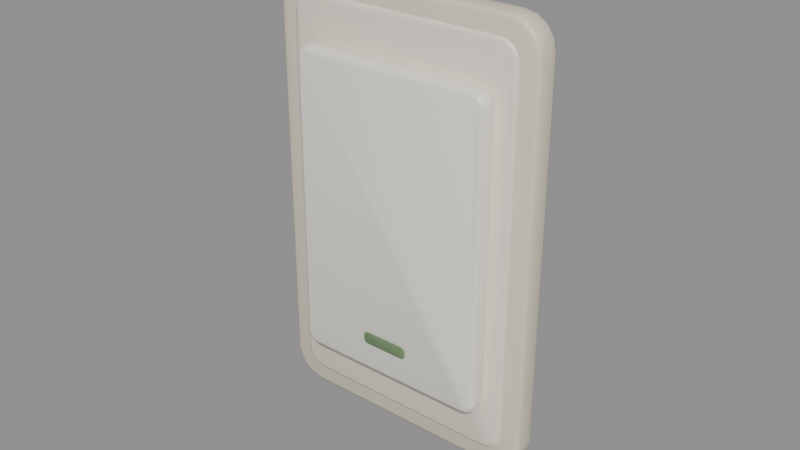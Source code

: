 # Source: lightswitch.blend  (saved by Blender 5.2.45; exported with 4.5.12 LTS)
import bpy
from mathutils import Matrix  # noqa: F401  (used for matrix-valued properties, if any)

bpy.ops.wm.read_factory_settings(use_empty=True)
scene = bpy.context.scene
scene.name = 'Scene'

# ---- materials (node trees are filled in below, after node groups)
mat_switchframe = bpy.data.materials.new('SwitchFrame')
mat_switchframe.diffuse_color = (0.7605, 0.6867, 0.552, 1.0)
mat_switchplate = bpy.data.materials.new('SwitchPlate')
mat_switchplate.diffuse_color = (0.8632, 0.807, 0.6867, 1.0)
mat_switchrocker = bpy.data.materials.new('SwitchRocker')
mat_switchrocker.diffuse_color = (0.9216, 0.8796, 0.7913, 1.0)
mat_switchlamp = bpy.data.materials.new('SwitchLamp')
mat_switchlamp.diffuse_color = (0.159, 0.2542, 0.1221, 1.0)

# ---- material node trees
mat_switchframe.use_nodes = True; mat_switchframe.node_tree.nodes.clear()
_N = mat_switchframe.node_tree.nodes; _L = mat_switchframe.node_tree.links
n0 = _N.new('ShaderNodeBsdfPrincipled'); n0.name = 'Principled BSDF'; n0.location = (-200, 100)
n0.inputs[0].default_value = (0.7605, 0.6867, 0.552, 1.0)
n0.inputs[10].default_value = 0.005
n0.inputs[20].default_value = 0.05
n1 = _N.new('ShaderNodeOutputMaterial'); n1.name = 'Material Output'; n1.location = (200, 100)
_L.new(n0.outputs[0], n1.inputs[0])
n1.is_active_output = True
mat_switchplate.use_nodes = True; mat_switchplate.node_tree.nodes.clear()
_N = mat_switchplate.node_tree.nodes; _L = mat_switchplate.node_tree.links
n0 = _N.new('ShaderNodeBsdfPrincipled'); n0.name = 'Principled BSDF'; n0.location = (-200, 100)
n0.inputs[0].default_value = (0.8632, 0.807, 0.6867, 1.0)
n0.inputs[2].default_value = 0.45
n0.inputs[10].default_value = 0.005
n0.inputs[20].default_value = 0.05
n1 = _N.new('ShaderNodeOutputMaterial'); n1.name = 'Material Output'; n1.location = (200, 100)
_L.new(n0.outputs[0], n1.inputs[0])
n1.is_active_output = True
mat_switchrocker.use_nodes = True; mat_switchrocker.node_tree.nodes.clear()
_N = mat_switchrocker.node_tree.nodes; _L = mat_switchrocker.node_tree.links
n0 = _N.new('ShaderNodeBsdfPrincipled'); n0.name = 'Principled BSDF'; n0.location = (-200, 100)
n0.inputs[0].default_value = (0.9216, 0.8796, 0.7913, 1.0)
n0.inputs[2].default_value = 0.35
n0.inputs[10].default_value = 0.005
n0.inputs[20].default_value = 0.05
n1 = _N.new('ShaderNodeOutputMaterial'); n1.name = 'Material Output'; n1.location = (200, 100)
_L.new(n0.outputs[0], n1.inputs[0])
n1.is_active_output = True
mat_switchlamp.use_nodes = True; mat_switchlamp.node_tree.nodes.clear()
_N = mat_switchlamp.node_tree.nodes; _L = mat_switchlamp.node_tree.links
n0 = _N.new('ShaderNodeBsdfPrincipled'); n0.name = 'Principled BSDF'; n0.location = (-200, 100)
n0.inputs[0].default_value = (0.159, 0.2542, 0.1221, 1.0)
n0.inputs[2].default_value = 0.4
n0.inputs[10].default_value = 0.005
n0.inputs[20].default_value = 0.05
n1 = _N.new('ShaderNodeOutputMaterial'); n1.name = 'Material Output'; n1.location = (200, 100)
_L.new(n0.outputs[0], n1.inputs[0])
n1.is_active_output = True

# ---- meshes
me_switchplate = bpy.data.meshes.new('SwitchPlate')
me_switchplate.from_pydata([(0.0435, 0.0, 0.05985), (0.045, -0.0015, 0.06), (0.04456, -0.0004393, 0.05996), (0.04283, 0.0, 0.06324), (0.04424, -0.0015, 0.06383), (0.04382, -0.0004393, 0.06366), (0.04099, 0.0, 0.06599), (0.04207, -0.0015, 0.06707), (0.04175, -0.0004393, 0.06675), (0.03824, 0.0, 0.06783), (0.03883, -0.0015, 0.06924), (0.03866, -0.0004393, 0.06882), (0.03485, 0.0, 0.0685), (0.035, -0.0015, 0.07), (0.03496, -0.0004393, 0.06956), (-0.03485, 0.0, 0.0685), (-0.035, -0.0015, 0.07), (-0.03496, -0.0004393, 0.06956), (-0.03824, 0.0, 0.06783), (-0.03883, -0.0015, 0.06924), (-0.03866, -0.0004393, 0.06882), (-0.04099, 0.0, 0.06599), (-0.04207, -0.0015, 0.06707), (-0.04175, -0.0004393, 0.06675), (-0.04283, 0.0, 0.06324), (-0.04424, -0.0015, 0.06383), (-0.04382, -0.0004393, 0.06366), (-0.0435, 0.0, 0.05985), (-0.045, -0.0015, 0.06), (-0.04456, -0.0004393, 0.05996), (-0.0435, 0.0, -0.05985), (-0.045, -0.0015, -0.06), (-0.04456, -0.0004393, -0.05996), (-0.04283, 0.0, -0.06324), (-0.04424, -0.0015, -0.06383), (-0.04382, -0.0004393, -0.06366), (-0.04099, 0.0, -0.06599), (-0.04207, -0.0015, -0.06707), (-0.04175, -0.0004393, -0.06675), (-0.03824, 0.0, -0.06783), (-0.03883, -0.0015, -0.06924), (-0.03866, -0.0004393, -0.06882), (-0.03485, 0.0, -0.0685), (-0.035, -0.0015, -0.07), (-0.03496, -0.0004393, -0.06956), (0.03485, 0.0, -0.0685), (0.035, -0.0015, -0.07), (0.03496, -0.0004393, -0.06956), (0.03824, 0.0, -0.06783), (0.03883, -0.0015, -0.06924), (0.03866, -0.0004393, -0.06882), (0.04099, 0.0, -0.06599), (0.04207, -0.0015, -0.06707), (0.04175, -0.0004393, -0.06675), (0.04283, 0.0, -0.06324), (0.04424, -0.0015, -0.06383), (0.04382, -0.0004393, -0.06366), (0.0435, 0.0, -0.05985), (0.045, -0.0015, -0.06), (0.04456, -0.0004393, -0.05996), (0.0435, -0.008, 0.05985), (0.045, -0.0065, 0.06), (0.04456, -0.007561, 0.05996), (0.04283, -0.008, 0.06324), (0.04424, -0.0065, 0.06383), (0.04382, -0.007561, 0.06366), (0.04099, -0.008, 0.06599), (0.04207, -0.0065, 0.06707), (0.04175, -0.007561, 0.06675), (0.03824, -0.008, 0.06783), (0.03883, -0.0065, 0.06924), (0.03866, -0.007561, 0.06882), (0.03485, -0.008, 0.0685), (0.035, -0.0065, 0.07), (0.03496, -0.007561, 0.06956), (-0.03485, -0.008, 0.0685), (-0.035, -0.0065, 0.07), (-0.03496, -0.007561, 0.06956), (-0.03824, -0.008, 0.06783), (-0.03883, -0.0065, 0.06924), (-0.03866, -0.007561, 0.06882), (-0.04099, -0.008, 0.06599), (-0.04207, -0.0065, 0.06707), (-0.04175, -0.007561, 0.06675), (-0.04283, -0.008, 0.06324), (-0.04424, -0.0065, 0.06383), (-0.04382, -0.007561, 0.06366), (-0.0435, -0.008, 0.05985), (-0.045, -0.0065, 0.06), (-0.04456, -0.007561, 0.05996), (-0.0435, -0.008, -0.05985), (-0.045, -0.0065, -0.06), (-0.04456, -0.007561, -0.05996), (-0.04283, -0.008, -0.06324), (-0.04424, -0.0065, -0.06383), (-0.04382, -0.007561, -0.06366), (-0.04099, -0.008, -0.06599), (-0.04207, -0.0065, -0.06707), (-0.04175, -0.007561, -0.06675), (-0.03824, -0.008, -0.06783), (-0.03883, -0.0065, -0.06924), (-0.03866, -0.007561, -0.06882), (-0.03485, -0.008, -0.0685), (-0.035, -0.0065, -0.07), (-0.03496, -0.007561, -0.06956), (0.03485, -0.008, -0.0685), (0.035, -0.0065, -0.07), (0.03496, -0.007561, -0.06956), (0.03824, -0.008, -0.06783), (0.03883, -0.0065, -0.06924), (0.03866, -0.007561, -0.06882), (0.04099, -0.008, -0.06599), (0.04207, -0.0065, -0.06707), (0.04175, -0.007561, -0.06675), (0.04283, -0.008, -0.06324), (0.04424, -0.0065, -0.06383), (0.04382, -0.007561, -0.06366), (0.0435, -0.008, -0.05985), (0.045, -0.0065, -0.06), (0.04456, -0.007561, -0.05996), (0.0375, 0.0, 0.05785), (0.039, -0.0015, 0.058), (0.03856, -0.0004393, 0.05796), (0.03713, 0.0, 0.05971), (0.03854, -0.0015, 0.0603), (0.03813, -0.0004393, 0.06012), (0.03616, 0.0, 0.06116), (0.03724, -0.0015, 0.06224), (0.03693, -0.0004393, 0.06193), (0.03471, 0.0, 0.06213), (0.0353, -0.0015, 0.06354), (0.03512, -0.0004393, 0.06313), (0.03285, 0.0, 0.0625), (0.033, -0.0015, 0.064), (0.03296, -0.0004393, 0.06356), (-0.03285, 0.0, 0.0625), (-0.033, -0.0015, 0.064), (-0.03296, -0.0004393, 0.06356), (-0.03471, 0.0, 0.06213), (-0.0353, -0.0015, 0.06354), (-0.03512, -0.0004393, 0.06313), (-0.03616, 0.0, 0.06116), (-0.03724, -0.0015, 0.06224), (-0.03693, -0.0004393, 0.06193), (-0.03713, 0.0, 0.05971), (-0.03854, -0.0015, 0.0603), (-0.03813, -0.0004393, 0.06012), (-0.0375, 0.0, 0.05785), (-0.039, -0.0015, 0.058), (-0.03856, -0.0004393, 0.05796), (-0.0375, 0.0, -0.05785), (-0.039, -0.0015, -0.058), (-0.03856, -0.0004393, -0.05796), (-0.03713, 0.0, -0.05971), (-0.03854, -0.0015, -0.0603), (-0.03813, -0.0004393, -0.06012), (-0.03616, 0.0, -0.06116), (-0.03724, -0.0015, -0.06224), (-0.03693, -0.0004393, -0.06193), (-0.03471, 0.0, -0.06213), (-0.0353, -0.0015, -0.06354), (-0.03512, -0.0004393, -0.06313), (-0.03285, 0.0, -0.0625), (-0.033, -0.0015, -0.064), (-0.03296, -0.0004393, -0.06356), (0.03285, 0.0, -0.0625), (0.033, -0.0015, -0.064), (0.03296, -0.0004393, -0.06356), (0.03471, 0.0, -0.06213), (0.0353, -0.0015, -0.06354), (0.03512, -0.0004393, -0.06313), (0.03616, 0.0, -0.06116), (0.03724, -0.0015, -0.06224), (0.03693, -0.0004393, -0.06193), (0.03713, 0.0, -0.05971), (0.03854, -0.0015, -0.0603), (0.03813, -0.0004393, -0.06012), (0.0375, 0.0, -0.05785), (0.039, -0.0015, -0.058), (0.03856, -0.0004393, -0.05796), (0.0375, -0.0088, 0.05785), (0.039, -0.0073, 0.058), (0.03856, -0.008361, 0.05796), (0.03713, -0.0088, 0.05971), (0.03854, -0.0073, 0.0603), (0.03813, -0.008361, 0.06012), (0.03616, -0.0088, 0.06116), (0.03724, -0.0073, 0.06224), (0.03693, -0.008361, 0.06193), (0.03471, -0.0088, 0.06213), (0.0353, -0.0073, 0.06354), (0.03512, -0.008361, 0.06313), (0.03285, -0.0088, 0.0625), (0.033, -0.0073, 0.064), (0.03296, -0.008361, 0.06356), (-0.03285, -0.0088, 0.0625), (-0.033, -0.0073, 0.064), (-0.03296, -0.008361, 0.06356), (-0.03471, -0.0088, 0.06213), (-0.0353, -0.0073, 0.06354), (-0.03512, -0.008361, 0.06313), (-0.03616, -0.0088, 0.06116), (-0.03724, -0.0073, 0.06224), (-0.03693, -0.008361, 0.06193), (-0.03713, -0.0088, 0.05971), (-0.03854, -0.0073, 0.0603), (-0.03813, -0.008361, 0.06012), (-0.0375, -0.0088, 0.05785), (-0.039, -0.0073, 0.058), (-0.03856, -0.008361, 0.05796), (-0.0375, -0.0088, -0.05785), (-0.039, -0.0073, -0.058), (-0.03856, -0.008361, -0.05796), (-0.03713, -0.0088, -0.05971), (-0.03854, -0.0073, -0.0603), (-0.03813, -0.008361, -0.06012), (-0.03616, -0.0088, -0.06116), (-0.03724, -0.0073, -0.06224), (-0.03693, -0.008361, -0.06193), (-0.03471, -0.0088, -0.06213), (-0.0353, -0.0073, -0.06354), (-0.03512, -0.008361, -0.06313), (-0.03285, -0.0088, -0.0625), (-0.033, -0.0073, -0.064), (-0.03296, -0.008361, -0.06356), (0.03285, -0.0088, -0.0625), (0.033, -0.0073, -0.064), (0.03296, -0.008361, -0.06356), (0.03471, -0.0088, -0.06213), (0.0353, -0.0073, -0.06354), (0.03512, -0.008361, -0.06313), (0.03616, -0.0088, -0.06116), (0.03724, -0.0073, -0.06224), (0.03693, -0.008361, -0.06193), (0.03713, -0.0088, -0.05971), (0.03854, -0.0073, -0.0603), (0.03813, -0.008361, -0.06012), (0.0375, -0.0088, -0.05785), (0.039, -0.0073, -0.058), (0.03856, -0.008361, -0.05796)], [], [(0, 3, 5, 2), (2, 5, 4, 1), (63, 60, 62, 65), (65, 62, 61, 64), (3, 6, 8, 5), (5, 8, 7, 4), (66, 63, 65, 68), (68, 65, 64, 67), (6, 9, 11, 8), (8, 11, 10, 7), (69, 66, 68, 71), (71, 68, 67, 70), (9, 12, 14, 11), (11, 14, 13, 10), (72, 69, 71, 74), (74, 71, 70, 73), (12, 15, 17, 14), (14, 17, 16, 13), (75, 72, 74, 77), (77, 74, 73, 76), (15, 18, 20, 17), (17, 20, 19, 16), (78, 75, 77, 80), (80, 77, 76, 79), (18, 21, 23, 20), (20, 23, 22, 19), (81, 78, 80, 83), (83, 80, 79, 82), (21, 24, 26, 23), (23, 26, 25, 22), (84, 81, 83, 86), (86, 83, 82, 85), (24, 27, 29, 26), (26, 29, 28, 25), (87, 84, 86, 89), (89, 86, 85, 88), (27, 30, 32, 29), (29, 32, 31, 28), (90, 87, 89, 92), (92, 89, 88, 91), (30, 33, 35, 32), (32, 35, 34, 31), (93, 90, 92, 95), (95, 92, 91, 94), (33, 36, 38, 35), (35, 38, 37, 34), (96, 93, 95, 98), (98, 95, 94, 97), (36, 39, 41, 38), (38, 41, 40, 37), (99, 96, 98, 101), (101, 98, 97, 100), (39, 42, 44, 41), (41, 44, 43, 40), (102, 99, 101, 104), (104, 101, 100, 103), (42, 45, 47, 44), (44, 47, 46, 43), (105, 102, 104, 107), (107, 104, 103, 106), (45, 48, 50, 47), (47, 50, 49, 46), (108, 105, 107, 110), (110, 107, 106, 109), (48, 51, 53, 50), (50, 53, 52, 49), (111, 108, 110, 113), (113, 110, 109, 112), (51, 54, 56, 53), (53, 56, 55, 52), (114, 111, 113, 116), (116, 113, 112, 115), (54, 57, 59, 56), (56, 59, 58, 55), (117, 114, 116, 119), (119, 116, 115, 118), (57, 0, 2, 59), (59, 2, 1, 58), (60, 117, 119, 62), (62, 119, 118, 61), (58, 1, 61, 118), (1, 4, 64, 61), (57, 54, 51, 48, 45, 42, 39, 36, 33, 30, 27, 24, 21, 18, 15, 12, 9, 6, 3, 0), (4, 7, 67, 64), (7, 10, 70, 67), (10, 13, 73, 70), (13, 16, 76, 73), (16, 19, 79, 76), (19, 22, 82, 79), (22, 25, 85, 82), (25, 28, 88, 85), (28, 31, 91, 88), (31, 34, 94, 91), (34, 37, 97, 94), (37, 40, 100, 97), (40, 43, 103, 100), (43, 46, 106, 103), (46, 49, 109, 106), (49, 52, 112, 109), (52, 55, 115, 112), (55, 58, 118, 115), (60, 63, 66, 69, 72, 75, 78, 81, 84, 87, 90, 93, 96, 99, 102, 105, 108, 111, 114, 117), (120, 123, 125, 122), (122, 125, 124, 121), (183, 180, 182, 185), (185, 182, 181, 184), (123, 126, 128, 125), (125, 128, 127, 124), (186, 183, 185, 188), (188, 185, 184, 187), (126, 129, 131, 128), (128, 131, 130, 127), (189, 186, 188, 191), (191, 188, 187, 190), (129, 132, 134, 131), (131, 134, 133, 130), (192, 189, 191, 194), (194, 191, 190, 193), (132, 135, 137, 134), (134, 137, 136, 133), (195, 192, 194, 197), (197, 194, 193, 196), (135, 138, 140, 137), (137, 140, 139, 136), (198, 195, 197, 200), (200, 197, 196, 199), (138, 141, 143, 140), (140, 143, 142, 139), (201, 198, 200, 203), (203, 200, 199, 202), (141, 144, 146, 143), (143, 146, 145, 142), (204, 201, 203, 206), (206, 203, 202, 205), (144, 147, 149, 146), (146, 149, 148, 145), (207, 204, 206, 209), (209, 206, 205, 208), (147, 150, 152, 149), (149, 152, 151, 148), (210, 207, 209, 212), (212, 209, 208, 211), (150, 153, 155, 152), (152, 155, 154, 151), (213, 210, 212, 215), (215, 212, 211, 214), (153, 156, 158, 155), (155, 158, 157, 154), (216, 213, 215, 218), (218, 215, 214, 217), (156, 159, 161, 158), (158, 161, 160, 157), (219, 216, 218, 221), (221, 218, 217, 220), (159, 162, 164, 161), (161, 164, 163, 160), (222, 219, 221, 224), (224, 221, 220, 223), (162, 165, 167, 164), (164, 167, 166, 163), (225, 222, 224, 227), (227, 224, 223, 226), (165, 168, 170, 167), (167, 170, 169, 166), (228, 225, 227, 230), (230, 227, 226, 229), (168, 171, 173, 170), (170, 173, 172, 169), (231, 228, 230, 233), (233, 230, 229, 232), (171, 174, 176, 173), (173, 176, 175, 172), (234, 231, 233, 236), (236, 233, 232, 235), (174, 177, 179, 176), (176, 179, 178, 175), (237, 234, 236, 239), (239, 236, 235, 238), (177, 120, 122, 179), (179, 122, 121, 178), (180, 237, 239, 182), (182, 239, 238, 181), (178, 121, 181, 238), (121, 124, 184, 181), (177, 174, 171, 168, 165, 162, 159, 156, 153, 150, 147, 144, 141, 138, 135, 132, 129, 126, 123, 120), (124, 127, 187, 184), (127, 130, 190, 187), (130, 133, 193, 190), (133, 136, 196, 193), (136, 139, 199, 196), (139, 142, 202, 199), (142, 145, 205, 202), (145, 148, 208, 205), (148, 151, 211, 208), (151, 154, 214, 211), (154, 157, 217, 214), (157, 160, 220, 217), (160, 163, 223, 220), (163, 166, 226, 223), (166, 169, 229, 226), (169, 172, 232, 229), (172, 175, 235, 232), (175, 178, 238, 235), (180, 183, 186, 189, 192, 195, 198, 201, 204, 207, 210, 213, 216, 219, 222, 225, 228, 231, 234, 237)])
me_switchplate.polygons.foreach_set('use_smooth', [True] * 204)
me_switchplate.polygons.foreach_set('material_index', [0, 0, 0, 0, 0, 0, 0, 0, 0, 0, 0, 0, 0, 0, 0, 0, 0, 0, 0, 0, 0, 0, 0, 0, 0, 0, 0, 0, 0, 0, 0, 0, 0, 0, 0, 0, 0, 0, 0, 0, 0, 0, 0, 0, 0, 0, 0, 0, 0, 0, 0, 0, 0, 0, 0, 0, 0, 0, 0, 0, 0, 0, 0, 0, 0, 0, 0, 0, 0, 0, 0, 0, 0, 0, 0, 0, 0, 0, 0, 0, 0, 0, 0, 0, 0, 0, 0, 0, 0, 0, 0, 0, 0, 0, 0, 0, 0, 0, 0, 0, 0, 0, 1, 1, 1, 1, 1, 1, 1, 1, 1, 1, 1, 1, 1, 1, 1, 1, 1, 1, 1, 1, 1, 1, 1, 1, 1, 1, 1, 1, 1, 1, 1, 1, 1, 1, 1, 1, 1, 1, 1, 1, 1, 1, 1, 1, 1, 1, 1, 1, 1, 1, 1, 1, 1, 1, 1, 1, 1, 1, 1, 1, 1, 1, 1, 1, 1, 1, 1, 1, 1, 1, 1, 1, 1, 1, 1, 1, 1, 1, 1, 1, 1, 1, 1, 1, 1, 1, 1, 1, 1, 1, 1, 1, 1, 1, 1, 1, 1, 1, 1, 1, 1, 1])
me_switchplate.materials.append(mat_switchframe)
me_switchplate.materials.append(mat_switchplate)
me_switchplate.update()
me_switchrocker = bpy.data.meshes.new('SwitchRocker')
me_switchrocker.from_pydata([(0.0315, 0.0, 0.04585), (0.033, -0.0015, 0.046), (0.03256, -0.0004393, 0.04596), (0.03128, 0.0, 0.04695), (0.0327, -0.0015, 0.04753), (0.03228, -0.0004393, 0.04736), (0.03075, 0.0, 0.04775), (0.03183, -0.0015, 0.04883), (0.03151, -0.0004393, 0.04851), (0.02995, 0.0, 0.04828), (0.03053, -0.0015, 0.0497), (0.03036, -0.0004393, 0.04928), (0.02885, 0.0, 0.0485), (0.029, -0.0015, 0.05), (0.02896, -0.0004393, 0.04956), (-0.02885, 0.0, 0.0485), (-0.029, -0.0015, 0.05), (-0.02896, -0.0004393, 0.04956), (-0.02995, 0.0, 0.04828), (-0.03053, -0.0015, 0.0497), (-0.03036, -0.0004393, 0.04928), (-0.03075, 0.0, 0.04775), (-0.03183, -0.0015, 0.04883), (-0.03151, -0.0004393, 0.04851), (-0.03128, 0.0, 0.04695), (-0.0327, -0.0015, 0.04753), (-0.03228, -0.0004393, 0.04736), (-0.0315, 0.0, 0.04585), (-0.033, -0.0015, 0.046), (-0.03256, -0.0004393, 0.04596), (-0.0315, 0.0, -0.04585), (-0.033, -0.0015, -0.046), (-0.03256, -0.0004393, -0.04596), (-0.03128, 0.0, -0.04695), (-0.0327, -0.0015, -0.04753), (-0.03228, -0.0004393, -0.04736), (-0.03075, 0.0, -0.04775), (-0.03183, -0.0015, -0.04883), (-0.03151, -0.0004393, -0.04851), (-0.02995, 0.0, -0.04828), (-0.03053, -0.0015, -0.0497), (-0.03036, -0.0004393, -0.04928), (-0.02885, 0.0, -0.0485), (-0.029, -0.0015, -0.05), (-0.02896, -0.0004393, -0.04956), (0.02885, 0.0, -0.0485), (0.029, -0.0015, -0.05), (0.02896, -0.0004393, -0.04956), (0.02995, 0.0, -0.04828), (0.03053, -0.0015, -0.0497), (0.03036, -0.0004393, -0.04928), (0.03075, 0.0, -0.04775), (0.03183, -0.0015, -0.04883), (0.03151, -0.0004393, -0.04851), (0.03128, 0.0, -0.04695), (0.0327, -0.0015, -0.04753), (0.03228, -0.0004393, -0.04736), (0.0315, 0.0, -0.04585), (0.033, -0.0015, -0.046), (0.03256, -0.0004393, -0.04596), (0.03154, -0.005854, 0.04585), (0.033, -0.004684, 0.046), (0.03257, -0.005648, 0.04596), (0.03128, -0.006137, 0.04695), (0.0327, -0.004615, 0.04753), (0.03228, -0.005682, 0.04736), (0.03075, -0.006103, 0.04775), (0.03183, -0.004555, 0.04883), (0.03151, -0.00563, 0.04851), (0.02994, -0.006081, 0.04828), (0.03053, -0.004514, 0.0497), (0.03036, -0.005594, 0.04928), (0.02885, -0.006072, 0.0485), (0.029, -0.004499, 0.05), (0.02896, -0.005582, 0.04956), (-0.02885, -0.006072, 0.0485), (-0.029, -0.004499, 0.05), (-0.02896, -0.005582, 0.04956), (-0.02994, -0.006081, 0.04828), (-0.03053, -0.004514, 0.0497), (-0.03036, -0.005594, 0.04928), (-0.03075, -0.006103, 0.04775), (-0.03183, -0.004555, 0.04883), (-0.03151, -0.00563, 0.04851), (-0.03128, -0.006137, 0.04695), (-0.0327, -0.004615, 0.04753), (-0.03228, -0.005682, 0.04736), (-0.03154, -0.005854, 0.04585), (-0.033, -0.004684, 0.046), (-0.03257, -0.005648, 0.04596), (-0.03154, -0.005854, -0.04585), (-0.033, -0.004684, -0.046), (-0.03257, -0.005648, -0.04596), (-0.03128, -0.006137, -0.04695), (-0.0327, -0.004615, -0.04753), (-0.03228, -0.005682, -0.04736), (-0.03075, -0.006103, -0.04775), (-0.03183, -0.004555, -0.04883), (-0.03151, -0.00563, -0.04851), (-0.02994, -0.006081, -0.04828), (-0.03053, -0.004514, -0.0497), (-0.03036, -0.005594, -0.04928), (-0.02885, -0.006072, -0.0485), (-0.029, -0.004499, -0.05), (-0.02896, -0.005582, -0.04956), (0.02885, -0.006072, -0.0485), (0.029, -0.004499, -0.05), (0.02896, -0.005582, -0.04956), (0.02994, -0.006081, -0.04828), (0.03053, -0.004514, -0.0497), (0.03036, -0.005594, -0.04928), (0.03075, -0.006103, -0.04775), (0.03183, -0.004555, -0.04883), (0.03151, -0.00563, -0.04851), (0.03128, -0.006137, -0.04695), (0.0327, -0.004615, -0.04753), (0.03228, -0.005682, -0.04736), (0.03154, -0.005854, -0.04585), (0.033, -0.004684, -0.046), (0.03257, -0.005648, -0.04596)], [], [(0, 3, 5, 2), (2, 5, 4, 1), (63, 60, 62, 65), (65, 62, 61, 64), (3, 6, 8, 5), (5, 8, 7, 4), (66, 63, 65, 68), (68, 65, 64, 67), (6, 9, 11, 8), (8, 11, 10, 7), (69, 66, 68, 71), (71, 68, 67, 70), (9, 12, 14, 11), (11, 14, 13, 10), (72, 69, 71, 74), (74, 71, 70, 73), (12, 15, 17, 14), (14, 17, 16, 13), (75, 72, 74, 77), (77, 74, 73, 76), (15, 18, 20, 17), (17, 20, 19, 16), (78, 75, 77, 80), (80, 77, 76, 79), (18, 21, 23, 20), (20, 23, 22, 19), (81, 78, 80, 83), (83, 80, 79, 82), (21, 24, 26, 23), (23, 26, 25, 22), (84, 81, 83, 86), (86, 83, 82, 85), (24, 27, 29, 26), (26, 29, 28, 25), (87, 84, 86, 89), (89, 86, 85, 88), (27, 30, 32, 29), (29, 32, 31, 28), (90, 87, 89, 92), (92, 89, 88, 91), (30, 33, 35, 32), (32, 35, 34, 31), (93, 90, 92, 95), (95, 92, 91, 94), (33, 36, 38, 35), (35, 38, 37, 34), (96, 93, 95, 98), (98, 95, 94, 97), (36, 39, 41, 38), (38, 41, 40, 37), (99, 96, 98, 101), (101, 98, 97, 100), (39, 42, 44, 41), (41, 44, 43, 40), (102, 99, 101, 104), (104, 101, 100, 103), (42, 45, 47, 44), (44, 47, 46, 43), (105, 102, 104, 107), (107, 104, 103, 106), (45, 48, 50, 47), (47, 50, 49, 46), (108, 105, 107, 110), (110, 107, 106, 109), (48, 51, 53, 50), (50, 53, 52, 49), (111, 108, 110, 113), (113, 110, 109, 112), (51, 54, 56, 53), (53, 56, 55, 52), (114, 111, 113, 116), (116, 113, 112, 115), (54, 57, 59, 56), (56, 59, 58, 55), (117, 114, 116, 119), (119, 116, 115, 118), (57, 0, 2, 59), (59, 2, 1, 58), (60, 117, 119, 62), (62, 119, 118, 61), (58, 1, 61, 118), (1, 4, 64, 61), (57, 54, 51, 48, 45, 42, 39, 36, 33, 30, 27, 24, 21, 18, 15, 12, 9, 6, 3, 0), (4, 7, 67, 64), (7, 10, 70, 67), (10, 13, 73, 70), (13, 16, 76, 73), (16, 19, 79, 76), (19, 22, 82, 79), (22, 25, 85, 82), (25, 28, 88, 85), (28, 31, 91, 88), (31, 34, 94, 91), (34, 37, 97, 94), (37, 40, 100, 97), (40, 43, 103, 100), (43, 46, 106, 103), (46, 49, 109, 106), (49, 52, 112, 109), (52, 55, 115, 112), (55, 58, 118, 115), (60, 63, 66, 69, 72, 75, 78, 81, 84, 87, 90, 93, 96, 99, 102, 105, 108, 111, 114, 117)])
me_switchrocker.polygons.foreach_set('use_smooth', [True] * 102)
me_switchrocker.materials.append(mat_switchrocker)
me_switchrocker.update()
me_switchlamp = bpy.data.meshes.new('SwitchLamp')
me_switchlamp.from_pydata([(0.0078, 0.0, 0.0004803), (0.008, -0.0002, 0.0005), (0.007941, -5.858e-05, 0.0004942), (0.007697, 0.0, 0.000996), (0.007886, -0.0002, 0.001074), (0.007831, -5.858e-05, 0.001051), (0.007416, 0.0, 0.001416), (0.007561, -0.0002, 0.001561), (0.007518, -5.858e-05, 0.001518), (0.006996, 0.0, 0.001697), (0.007074, -0.0002, 0.001886), (0.007051, -5.858e-05, 0.001831), (0.00648, 0.0, 0.0018), (0.0065, -0.0002, 0.002), (0.006494, -5.858e-05, 0.001941), (-0.00648, 0.0, 0.0018), (-0.0065, -0.0002, 0.002), (-0.006494, -5.858e-05, 0.001941), (-0.006996, 0.0, 0.001697), (-0.007074, -0.0002, 0.001886), (-0.007051, -5.858e-05, 0.001831), (-0.007416, 0.0, 0.001416), (-0.007561, -0.0002, 0.001561), (-0.007518, -5.858e-05, 0.001518), (-0.007697, 0.0, 0.000996), (-0.007886, -0.0002, 0.001074), (-0.007831, -5.858e-05, 0.001051), (-0.0078, 0.0, 0.0004803), (-0.008, -0.0002, 0.0005), (-0.007941, -5.858e-05, 0.0004942), (-0.0078, 0.0, -0.0004803), (-0.008, -0.0002, -0.0005), (-0.007941, -5.858e-05, -0.0004942), (-0.007697, 0.0, -0.000996), (-0.007886, -0.0002, -0.001074), (-0.007831, -5.858e-05, -0.001051), (-0.007416, 0.0, -0.001416), (-0.007561, -0.0002, -0.001561), (-0.007518, -5.858e-05, -0.001518), (-0.006996, 0.0, -0.001697), (-0.007074, -0.0002, -0.001886), (-0.007051, -5.858e-05, -0.001831), (-0.00648, 0.0, -0.0018), (-0.0065, -0.0002, -0.002), (-0.006494, -5.858e-05, -0.001941), (0.00648, 0.0, -0.0018), (0.0065, -0.0002, -0.002), (0.006494, -5.858e-05, -0.001941), (0.006996, 0.0, -0.001697), (0.007074, -0.0002, -0.001886), (0.007051, -5.858e-05, -0.001831), (0.007416, 0.0, -0.001416), (0.007561, -0.0002, -0.001561), (0.007518, -5.858e-05, -0.001518), (0.007697, 0.0, -0.000996), (0.007886, -0.0002, -0.001074), (0.007831, -5.858e-05, -0.001051), (0.0078, 0.0, -0.0004803), (0.008, -0.0002, -0.0005), (0.007941, -5.858e-05, -0.0004942), (0.0078, -0.0004, 0.0004803), (0.008, -0.0002, 0.0005), (0.007941, -0.0003414, 0.0004942), (0.007697, -0.0004, 0.000996), (0.007886, -0.0002, 0.001074), (0.007831, -0.0003414, 0.001051), (0.007416, -0.0004, 0.001416), (0.007561, -0.0002, 0.001561), (0.007518, -0.0003414, 0.001518), (0.006996, -0.0004, 0.001697), (0.007074, -0.0002, 0.001886), (0.007051, -0.0003414, 0.001831), (0.00648, -0.0004, 0.0018), (0.0065, -0.0002, 0.002), (0.006494, -0.0003414, 0.001941), (-0.00648, -0.0004, 0.0018), (-0.0065, -0.0002, 0.002), (-0.006494, -0.0003414, 0.001941), (-0.006996, -0.0004, 0.001697), (-0.007074, -0.0002, 0.001886), (-0.007051, -0.0003414, 0.001831), (-0.007416, -0.0004, 0.001416), (-0.007561, -0.0002, 0.001561), (-0.007518, -0.0003414, 0.001518), (-0.007697, -0.0004, 0.000996), (-0.007886, -0.0002, 0.001074), (-0.007831, -0.0003414, 0.001051), (-0.0078, -0.0004, 0.0004803), (-0.008, -0.0002, 0.0005), (-0.007941, -0.0003414, 0.0004942), (-0.0078, -0.0004, -0.0004803), (-0.008, -0.0002, -0.0005), (-0.007941, -0.0003414, -0.0004942), (-0.007697, -0.0004, -0.000996), (-0.007886, -0.0002, -0.001074), (-0.007831, -0.0003414, -0.001051), (-0.007416, -0.0004, -0.001416), (-0.007561, -0.0002, -0.001561), (-0.007518, -0.0003414, -0.001518), (-0.006996, -0.0004, -0.001697), (-0.007074, -0.0002, -0.001886), (-0.007051, -0.0003414, -0.001831), (-0.00648, -0.0004, -0.0018), (-0.0065, -0.0002, -0.002), (-0.006494, -0.0003414, -0.001941), (0.00648, -0.0004, -0.0018), (0.0065, -0.0002, -0.002), (0.006494, -0.0003414, -0.001941), (0.006996, -0.0004, -0.001697), (0.007074, -0.0002, -0.001886), (0.007051, -0.0003414, -0.001831), (0.007416, -0.0004, -0.001416), (0.007561, -0.0002, -0.001561), (0.007518, -0.0003414, -0.001518), (0.007697, -0.0004, -0.000996), (0.007886, -0.0002, -0.001074), (0.007831, -0.0003414, -0.001051), (0.0078, -0.0004, -0.0004803), (0.008, -0.0002, -0.0005), (0.007941, -0.0003414, -0.0004942)], [], [(0, 3, 5, 2), (2, 5, 4, 1), (63, 60, 62, 65), (65, 62, 61, 64), (3, 6, 8, 5), (5, 8, 7, 4), (66, 63, 65, 68), (68, 65, 64, 67), (6, 9, 11, 8), (8, 11, 10, 7), (69, 66, 68, 71), (71, 68, 67, 70), (9, 12, 14, 11), (11, 14, 13, 10), (72, 69, 71, 74), (74, 71, 70, 73), (12, 15, 17, 14), (14, 17, 16, 13), (75, 72, 74, 77), (77, 74, 73, 76), (15, 18, 20, 17), (17, 20, 19, 16), (78, 75, 77, 80), (80, 77, 76, 79), (18, 21, 23, 20), (20, 23, 22, 19), (81, 78, 80, 83), (83, 80, 79, 82), (21, 24, 26, 23), (23, 26, 25, 22), (84, 81, 83, 86), (86, 83, 82, 85), (24, 27, 29, 26), (26, 29, 28, 25), (87, 84, 86, 89), (89, 86, 85, 88), (27, 30, 32, 29), (29, 32, 31, 28), (90, 87, 89, 92), (92, 89, 88, 91), (30, 33, 35, 32), (32, 35, 34, 31), (93, 90, 92, 95), (95, 92, 91, 94), (33, 36, 38, 35), (35, 38, 37, 34), (96, 93, 95, 98), (98, 95, 94, 97), (36, 39, 41, 38), (38, 41, 40, 37), (99, 96, 98, 101), (101, 98, 97, 100), (39, 42, 44, 41), (41, 44, 43, 40), (102, 99, 101, 104), (104, 101, 100, 103), (42, 45, 47, 44), (44, 47, 46, 43), (105, 102, 104, 107), (107, 104, 103, 106), (45, 48, 50, 47), (47, 50, 49, 46), (108, 105, 107, 110), (110, 107, 106, 109), (48, 51, 53, 50), (50, 53, 52, 49), (111, 108, 110, 113), (113, 110, 109, 112), (51, 54, 56, 53), (53, 56, 55, 52), (114, 111, 113, 116), (116, 113, 112, 115), (54, 57, 59, 56), (56, 59, 58, 55), (117, 114, 116, 119), (119, 116, 115, 118), (57, 0, 2, 59), (59, 2, 1, 58), (60, 117, 119, 62), (62, 119, 118, 61), (58, 1, 61, 118), (1, 4, 64, 61), (57, 54, 51, 48, 45, 42, 39, 36, 33, 30, 27, 24, 21, 18, 15, 12, 9, 6, 3, 0), (4, 7, 67, 64), (7, 10, 70, 67), (10, 13, 73, 70), (13, 16, 76, 73), (16, 19, 79, 76), (19, 22, 82, 79), (22, 25, 85, 82), (25, 28, 88, 85), (28, 31, 91, 88), (31, 34, 94, 91), (34, 37, 97, 94), (37, 40, 100, 97), (40, 43, 103, 100), (43, 46, 106, 103), (46, 49, 109, 106), (49, 52, 112, 109), (52, 55, 115, 112), (55, 58, 118, 115), (60, 63, 66, 69, 72, 75, 78, 81, 84, 87, 90, 93, 96, 99, 102, 105, 108, 111, 114, 117)])
me_switchlamp.polygons.foreach_set('use_smooth', [True] * 102)
me_switchlamp.materials.append(mat_switchlamp)
me_switchlamp.update()

# ---- objects
ob_switchplate = bpy.data.objects.new('SwitchPlate', me_switchplate)
ob_switchrocker = bpy.data.objects.new('SwitchRocker', me_switchrocker)
ob_switchlamp = bpy.data.objects.new('SwitchLamp', me_switchlamp)
ob_lightswitch = bpy.data.objects.new('LightSwitch', None)

# ---- transforms, parenting, visibility, modifiers, constraints
ob_switchplate.parent = ob_lightswitch
ob_switchplate.location = (0.0, 0.0, 0.0)
ob_switchrocker.parent = ob_lightswitch
ob_switchrocker.location = (0.0, -0.0088, 0.0)
ob_switchlamp.parent = ob_switchrocker
ob_switchlamp.location = (0.0, -0.00636, -0.038)
ob_lightswitch.location = (0.0, 0.0, 0.0)

# ---- collection membership
scene.collection.objects.link(ob_switchplate)
scene.collection.objects.link(ob_switchrocker)
scene.collection.objects.link(ob_switchlamp)
scene.collection.objects.link(ob_lightswitch)

# ---- scene / render settings (as saved in the file)
scene.frame_start = 1; scene.frame_end = 250; scene.frame_set(1)
scene.render.engine = 'BLENDER_EEVEE_NEXT'
scene.render.bake_bias = 0.0
scene.render.bake_samples = 0
scene.render.compositor_device = 'GPU'
scene.eevee.use_volume_custom_range = False
scene.eevee.fast_gi_thickness_near = 0.1
scene.eevee.fast_gi_thickness_far = 0.0
scene.eevee.ray_tracing_options.screen_trace_thickness = 0.1
bpy.context.view_layer.update()

# ---- added for rendering (the .blend has no active camera and no usable light): camera, sun + grey world if the file has none
cam_auto = bpy.data.cameras.new('AutoCamera')
cam_auto.lens = 50.0
cam_auto.sensor_width = 36.0
cam_auto.clip_end = 1000.0
ob_auto_camera = bpy.data.objects.new('AutoCamera', cam_auto)
scene.collection.objects.link(ob_auto_camera)
ob_auto_camera.location = (0.185045, -0.229834, 0.148036)
ob_auto_camera.rotation_euler = (1.09748, -7.21219e-08, 0.694738)
scene.camera = ob_auto_camera
light_auto_sun = bpy.data.lights.new('AutoSun', 'SUN')
light_auto_sun.energy = 3.0
light_auto_sun.angle = 0.0523599
ob_auto_sun = bpy.data.objects.new('AutoSun', light_auto_sun)
scene.collection.objects.link(ob_auto_sun)
ob_auto_sun.rotation_euler = (0.872665, 0.174533, 0.523599)
if scene.world is None:
    world_auto = bpy.data.worlds.new('AutoWorld')
    world_auto.color = (0.3, 0.3, 0.3)
    scene.world = world_auto
bpy.context.view_layer.update()

